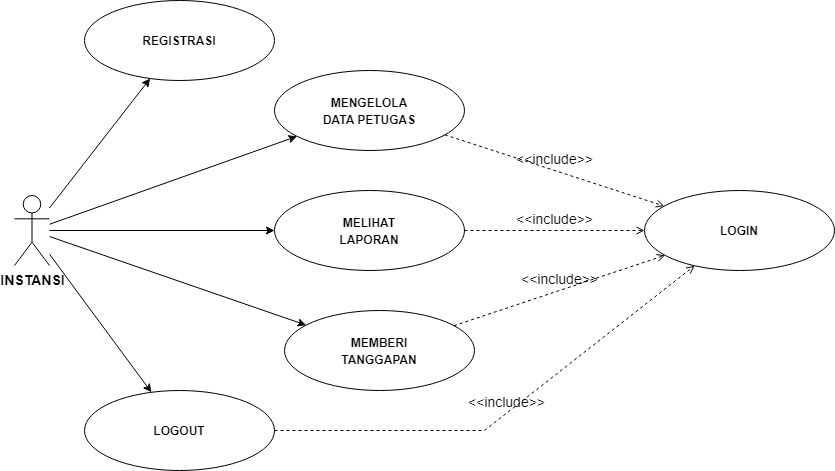

The diagram above was exported from draw.io. Its source (the exported page's mxGraphModel, read from the mxfile embedded in the PNG):
<mxGraphModel dx="880" dy="494" grid="1" gridSize="10" guides="1" tooltips="1" connect="1" arrows="1" fold="1" page="1" pageScale="1" pageWidth="850" pageHeight="1100" math="0" shadow="0">
  <root>
    <mxCell id="IzsgPXMjzhrJ4BW1HjXt-0" />
    <mxCell id="IzsgPXMjzhrJ4BW1HjXt-1" parent="IzsgPXMjzhrJ4BW1HjXt-0" />
    <mxCell id="uF5x-NiHriPDPpJZrG8i-1" value="&lt;b&gt;INSTANSI&lt;/b&gt;" style="shape=umlActor;verticalLabelPosition=bottom;verticalAlign=top;html=1;outlineConnect=0;fontSize=14;" parent="IzsgPXMjzhrJ4BW1HjXt-1" vertex="1">
      <mxGeometry x="490" y="565" width="35" height="70" as="geometry" />
    </mxCell>
    <mxCell id="uF5x-NiHriPDPpJZrG8i-3" value="&lt;b style=&quot;border-color: var(--border-color);&quot;&gt;&lt;font style=&quot;border-color: var(--border-color); font-size: 12px;&quot;&gt;MENGELOLA&lt;br style=&quot;border-color: var(--border-color);&quot;&gt;DATA PETUGAS&lt;/font&gt;&lt;/b&gt;" style="ellipse;whiteSpace=wrap;html=1;fontSize=14;" parent="IzsgPXMjzhrJ4BW1HjXt-1" vertex="1">
      <mxGeometry x="750" y="440" width="190" height="80" as="geometry" />
    </mxCell>
    <mxCell id="uF5x-NiHriPDPpJZrG8i-6" style="rounded=0;orthogonalLoop=1;jettySize=auto;html=1;fontSize=12;" parent="IzsgPXMjzhrJ4BW1HjXt-1" source="uF5x-NiHriPDPpJZrG8i-1" target="uF5x-NiHriPDPpJZrG8i-3" edge="1">
      <mxGeometry relative="1" as="geometry">
        <mxPoint x="535" y="604" as="sourcePoint" />
        <mxPoint x="772" y="521" as="targetPoint" />
      </mxGeometry>
    </mxCell>
    <mxCell id="uF5x-NiHriPDPpJZrG8i-7" value="&lt;b style=&quot;border-color: var(--border-color);&quot;&gt;&lt;font style=&quot;border-color: var(--border-color); font-size: 12px;&quot;&gt;MELIHAT&lt;br style=&quot;border-color: var(--border-color);&quot;&gt;LAPORAN&lt;br&gt;&lt;/font&gt;&lt;/b&gt;" style="ellipse;whiteSpace=wrap;html=1;fontSize=14;" parent="IzsgPXMjzhrJ4BW1HjXt-1" vertex="1">
      <mxGeometry x="750" y="560" width="190" height="80" as="geometry" />
    </mxCell>
    <mxCell id="uF5x-NiHriPDPpJZrG8i-8" style="rounded=0;orthogonalLoop=1;jettySize=auto;html=1;fontSize=12;" parent="IzsgPXMjzhrJ4BW1HjXt-1" source="uF5x-NiHriPDPpJZrG8i-1" target="uF5x-NiHriPDPpJZrG8i-7" edge="1">
      <mxGeometry relative="1" as="geometry">
        <mxPoint x="535" y="617" as="sourcePoint" />
        <mxPoint x="775" y="708" as="targetPoint" />
      </mxGeometry>
    </mxCell>
    <mxCell id="uF5x-NiHriPDPpJZrG8i-11" value="&lt;b&gt;&lt;font style=&quot;font-size: 12px;&quot;&gt;LOGIN&lt;br&gt;&lt;/font&gt;&lt;/b&gt;" style="ellipse;whiteSpace=wrap;html=1;fontSize=14;" parent="IzsgPXMjzhrJ4BW1HjXt-1" vertex="1">
      <mxGeometry x="1120" y="560" width="190" height="80" as="geometry" />
    </mxCell>
    <mxCell id="uF5x-NiHriPDPpJZrG8i-14" value="&amp;lt;&amp;lt;include&amp;gt;&amp;gt;" style="html=1;verticalAlign=bottom;labelBackgroundColor=none;endArrow=open;endFill=0;dashed=1;rounded=0;fontSize=14;" parent="IzsgPXMjzhrJ4BW1HjXt-1" source="uF5x-NiHriPDPpJZrG8i-3" target="uF5x-NiHriPDPpJZrG8i-11" edge="1">
      <mxGeometry width="160" relative="1" as="geometry">
        <mxPoint x="932" y="508" as="sourcePoint" />
        <mxPoint x="1184" y="586" as="targetPoint" />
      </mxGeometry>
    </mxCell>
    <mxCell id="uF5x-NiHriPDPpJZrG8i-15" value="&amp;lt;&amp;lt;include&amp;gt;&amp;gt;" style="html=1;verticalAlign=bottom;labelBackgroundColor=none;endArrow=open;endFill=0;dashed=1;rounded=0;fontSize=14;" parent="IzsgPXMjzhrJ4BW1HjXt-1" source="uF5x-NiHriPDPpJZrG8i-7" target="uF5x-NiHriPDPpJZrG8i-11" edge="1">
      <mxGeometry width="160" relative="1" as="geometry">
        <mxPoint x="929" y="510" as="sourcePoint" />
        <mxPoint x="1151" y="585" as="targetPoint" />
      </mxGeometry>
    </mxCell>
    <mxCell id="N1ovZsQkvjv1M6AE3VO_-0" value="&lt;b style=&quot;border-color: var(--border-color);&quot;&gt;&lt;font style=&quot;border-color: var(--border-color); font-size: 12px;&quot;&gt;LOGOUT&lt;br&gt;&lt;/font&gt;&lt;/b&gt;" style="ellipse;whiteSpace=wrap;html=1;fontSize=14;" parent="IzsgPXMjzhrJ4BW1HjXt-1" vertex="1">
      <mxGeometry x="560" y="760" width="190" height="80" as="geometry" />
    </mxCell>
    <mxCell id="N1ovZsQkvjv1M6AE3VO_-1" value="&lt;b style=&quot;border-color: var(--border-color);&quot;&gt;&lt;font style=&quot;border-color: var(--border-color); font-size: 12px;&quot;&gt;REGISTRASI&lt;br&gt;&lt;/font&gt;&lt;/b&gt;" style="ellipse;whiteSpace=wrap;html=1;fontSize=14;" parent="IzsgPXMjzhrJ4BW1HjXt-1" vertex="1">
      <mxGeometry x="560" y="370" width="190" height="80" as="geometry" />
    </mxCell>
    <mxCell id="N1ovZsQkvjv1M6AE3VO_-2" style="rounded=0;orthogonalLoop=1;jettySize=auto;html=1;fontSize=12;" parent="IzsgPXMjzhrJ4BW1HjXt-1" source="uF5x-NiHriPDPpJZrG8i-1" target="N1ovZsQkvjv1M6AE3VO_-0" edge="1">
      <mxGeometry relative="1" as="geometry">
        <mxPoint x="535" y="616" as="sourcePoint" />
        <mxPoint x="782" y="704" as="targetPoint" />
      </mxGeometry>
    </mxCell>
    <mxCell id="N1ovZsQkvjv1M6AE3VO_-3" style="rounded=0;orthogonalLoop=1;jettySize=auto;html=1;fontSize=12;" parent="IzsgPXMjzhrJ4BW1HjXt-1" source="uF5x-NiHriPDPpJZrG8i-1" target="N1ovZsQkvjv1M6AE3VO_-1" edge="1">
      <mxGeometry relative="1" as="geometry">
        <mxPoint x="535" y="633" as="sourcePoint" />
        <mxPoint x="636" y="767" as="targetPoint" />
      </mxGeometry>
    </mxCell>
    <mxCell id="Ny6NSPOgt_JFwD9Vwvta-0" value="&amp;lt;&amp;lt;include&amp;gt;&amp;gt;" style="html=1;verticalAlign=bottom;labelBackgroundColor=none;endArrow=open;endFill=0;dashed=1;rounded=0;fontSize=14;" parent="IzsgPXMjzhrJ4BW1HjXt-1" source="N1ovZsQkvjv1M6AE3VO_-0" target="uF5x-NiHriPDPpJZrG8i-11" edge="1">
      <mxGeometry width="160" relative="1" as="geometry">
        <mxPoint x="930" y="706" as="sourcePoint" />
        <mxPoint x="1150" y="634" as="targetPoint" />
        <Array as="points">
          <mxPoint x="960" y="800" />
        </Array>
      </mxGeometry>
    </mxCell>
    <mxCell id="-V6qHPtssONyr2-jLb2T-0" value="&lt;b style=&quot;border-color: var(--border-color);&quot;&gt;&lt;font style=&quot;border-color: var(--border-color); font-size: 12px;&quot;&gt;MEMBERI&lt;br&gt;TANGGAPAN&lt;br&gt;&lt;/font&gt;&lt;/b&gt;" style="ellipse;whiteSpace=wrap;html=1;fontSize=14;" parent="IzsgPXMjzhrJ4BW1HjXt-1" vertex="1">
      <mxGeometry x="760" y="680" width="190" height="80" as="geometry" />
    </mxCell>
    <mxCell id="-V6qHPtssONyr2-jLb2T-1" style="rounded=0;orthogonalLoop=1;jettySize=auto;html=1;fontSize=12;" parent="IzsgPXMjzhrJ4BW1HjXt-1" source="uF5x-NiHriPDPpJZrG8i-1" target="-V6qHPtssONyr2-jLb2T-0" edge="1">
      <mxGeometry relative="1" as="geometry">
        <mxPoint x="535" y="609" as="sourcePoint" />
        <mxPoint x="761" y="599" as="targetPoint" />
      </mxGeometry>
    </mxCell>
    <mxCell id="-V6qHPtssONyr2-jLb2T-2" value="&amp;lt;&amp;lt;include&amp;gt;&amp;gt;" style="html=1;verticalAlign=bottom;labelBackgroundColor=none;endArrow=open;endFill=0;dashed=1;rounded=0;fontSize=14;" parent="IzsgPXMjzhrJ4BW1HjXt-1" source="-V6qHPtssONyr2-jLb2T-0" target="uF5x-NiHriPDPpJZrG8i-11" edge="1">
      <mxGeometry width="160" relative="1" as="geometry">
        <mxPoint x="950" y="599" as="sourcePoint" />
        <mxPoint x="1130" y="606" as="targetPoint" />
      </mxGeometry>
    </mxCell>
  </root>
</mxGraphModel>